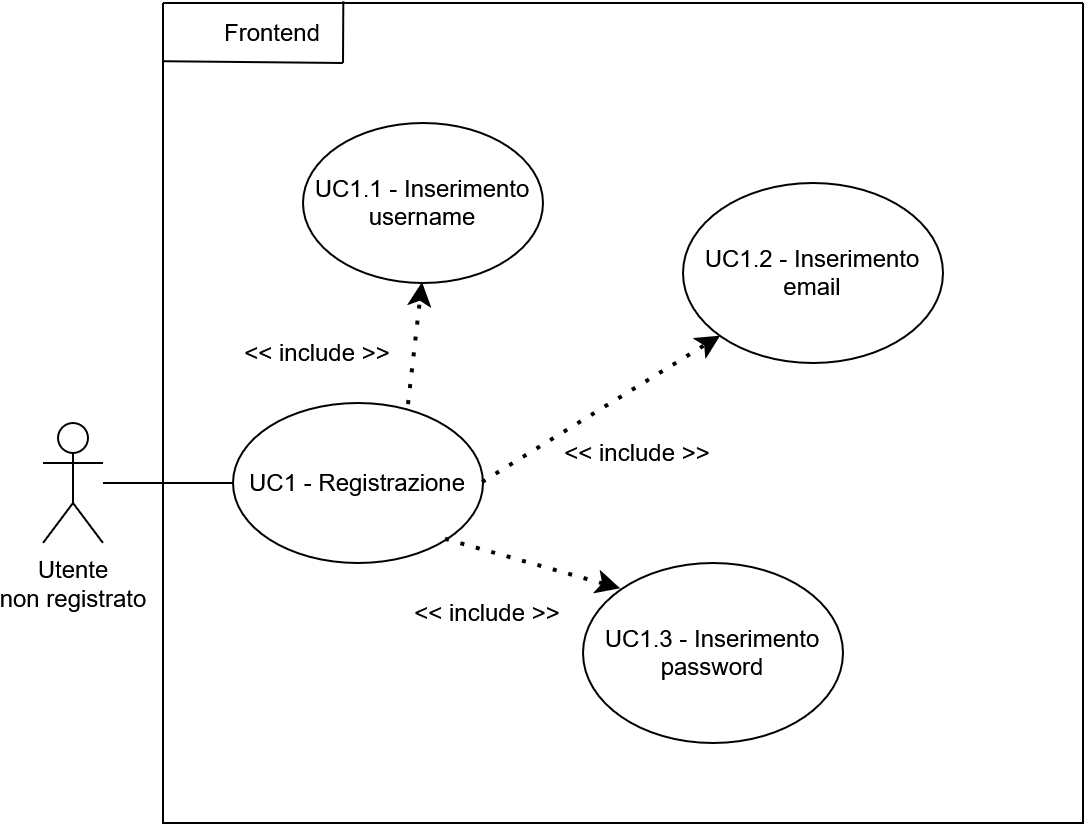

The diagram above was exported from draw.io. Its source (the exported page's mxGraphModel, read from the mxfile embedded in the PNG):
<mxGraphModel dx="1426" dy="759" grid="1" gridSize="10" guides="1" tooltips="1" connect="1" arrows="1" fold="1" page="1" pageScale="1" pageWidth="850" pageHeight="1100" math="0" shadow="0">
  <root>
    <mxCell id="0" />
    <mxCell id="1" parent="0" />
    <mxCell id="c1aUM9iK39SR2F7d0O8W-1" parent="1" style="shape=umlActor;verticalLabelPosition=bottom;verticalAlign=top;html=1;outlineConnect=0;" value="&lt;div&gt;Utente&lt;/div&gt;&lt;div&gt;non registrato&lt;/div&gt;" vertex="1">
      <mxGeometry height="60" width="30" x="190" y="430" as="geometry" />
    </mxCell>
    <mxCell id="c1aUM9iK39SR2F7d0O8W-2" parent="1" style="swimlane;startSize=0;" value="" vertex="1">
      <mxGeometry height="410" width="460" x="250" y="220" as="geometry">
        <mxRectangle height="40" width="50" x="270" y="110" as="alternateBounds" />
      </mxGeometry>
    </mxCell>
    <mxCell id="c1aUM9iK39SR2F7d0O8W-3" parent="c1aUM9iK39SR2F7d0O8W-2" style="ellipse;whiteSpace=wrap;html=1;" value="&lt;div&gt;UC1 - Registrazione&lt;/div&gt;" vertex="1">
      <mxGeometry height="80" width="125" x="35" y="200" as="geometry" />
    </mxCell>
    <mxCell id="c1aUM9iK39SR2F7d0O8W-4" parent="c1aUM9iK39SR2F7d0O8W-2" style="ellipse;whiteSpace=wrap;html=1;" value="UC1.1 - Inserimento username" vertex="1">
      <mxGeometry height="80" width="120" x="70" y="60" as="geometry" />
    </mxCell>
    <mxCell id="c1aUM9iK39SR2F7d0O8W-5" edge="1" parent="c1aUM9iK39SR2F7d0O8W-2" source="c1aUM9iK39SR2F7d0O8W-3" style="endArrow=classic;dashed=1;html=1;dashPattern=1 3;strokeWidth=2;rounded=0;entryX=0.5;entryY=1;entryDx=0;entryDy=0;exitX=0.704;exitY=0.013;exitDx=0;exitDy=0;strokeColor=default;curved=0;endFill=1;endSize=6;exitPerimeter=0;" target="c1aUM9iK39SR2F7d0O8W-4" value="">
      <mxGeometry height="50" relative="1" width="50" as="geometry">
        <mxPoint x="130" y="300" as="sourcePoint" />
        <mxPoint x="180" y="250" as="targetPoint" />
      </mxGeometry>
    </mxCell>
    <mxCell id="c1aUM9iK39SR2F7d0O8W-6" parent="c1aUM9iK39SR2F7d0O8W-2" style="text;html=1;whiteSpace=wrap;strokeColor=none;fillColor=none;align=center;verticalAlign=middle;rounded=0;" value="&amp;lt;&amp;lt; include &amp;gt;&amp;gt;" vertex="1">
      <mxGeometry height="30" width="95" x="30" y="160" as="geometry" />
    </mxCell>
    <mxCell id="c1aUM9iK39SR2F7d0O8W-7" parent="c1aUM9iK39SR2F7d0O8W-2" style="ellipse;whiteSpace=wrap;html=1;" value="UC1.2 - Inserimento email" vertex="1">
      <mxGeometry height="90" width="130" x="260" y="90" as="geometry" />
    </mxCell>
    <mxCell id="c1aUM9iK39SR2F7d0O8W-8" edge="1" parent="c1aUM9iK39SR2F7d0O8W-2" source="c1aUM9iK39SR2F7d0O8W-3" style="endArrow=classic;dashed=1;html=1;dashPattern=1 3;strokeWidth=2;rounded=0;entryX=0;entryY=1;entryDx=0;entryDy=0;exitX=1;exitY=0.5;exitDx=0;exitDy=0;strokeColor=default;curved=0;endFill=1;endSize=6;" target="c1aUM9iK39SR2F7d0O8W-7" value="">
      <mxGeometry height="50" relative="1" width="50" as="geometry">
        <mxPoint x="170" y="370" as="sourcePoint" />
        <mxPoint x="170" y="280" as="targetPoint" />
      </mxGeometry>
    </mxCell>
    <mxCell id="c1aUM9iK39SR2F7d0O8W-9" parent="c1aUM9iK39SR2F7d0O8W-2" style="text;html=1;whiteSpace=wrap;strokeColor=none;fillColor=none;align=center;verticalAlign=middle;rounded=0;" value="&amp;lt;&amp;lt; include &amp;gt;&amp;gt;" vertex="1">
      <mxGeometry height="30" width="95" x="190" y="210" as="geometry" />
    </mxCell>
    <mxCell id="c1aUM9iK39SR2F7d0O8W-11" parent="c1aUM9iK39SR2F7d0O8W-2" style="text;html=1;whiteSpace=wrap;strokeColor=none;fillColor=none;align=center;verticalAlign=middle;rounded=0;autosize=1;resizable=0;" value="&lt;div&gt;Frontend&lt;/div&gt;" vertex="1">
      <mxGeometry height="30" width="70" x="20" as="geometry" />
    </mxCell>
    <mxCell id="c1aUM9iK39SR2F7d0O8W-13" parent="c1aUM9iK39SR2F7d0O8W-2" style="ellipse;whiteSpace=wrap;html=1;" value="UC1.3 - Inserimento password" vertex="1">
      <mxGeometry height="90" width="130" x="210" y="280" as="geometry" />
    </mxCell>
    <mxCell id="c1aUM9iK39SR2F7d0O8W-14" edge="1" parent="c1aUM9iK39SR2F7d0O8W-2" source="c1aUM9iK39SR2F7d0O8W-3" style="endArrow=classic;dashed=1;html=1;dashPattern=1 3;strokeWidth=2;rounded=0;entryX=0;entryY=0;entryDx=0;entryDy=0;exitX=1;exitY=1;exitDx=0;exitDy=0;strokeColor=default;curved=0;endFill=1;endSize=6;" target="c1aUM9iK39SR2F7d0O8W-13" value="">
      <mxGeometry height="50" relative="1" width="50" as="geometry">
        <mxPoint x="190" y="410" as="sourcePoint" />
        <mxPoint x="200" y="450" as="targetPoint" />
      </mxGeometry>
    </mxCell>
    <mxCell id="c1aUM9iK39SR2F7d0O8W-15" parent="c1aUM9iK39SR2F7d0O8W-2" style="text;html=1;whiteSpace=wrap;strokeColor=none;fillColor=none;align=center;verticalAlign=middle;rounded=0;" value="&amp;lt;&amp;lt; include &amp;gt;&amp;gt;" vertex="1">
      <mxGeometry height="30" width="95" x="115" y="290" as="geometry" />
    </mxCell>
    <mxCell id="c1aUM9iK39SR2F7d0O8W-16" edge="1" parent="c1aUM9iK39SR2F7d0O8W-2" source="c1aUM9iK39SR2F7d0O8W-11" style="endArrow=none;html=1;rounded=0;entryX=0.196;entryY=-0.002;entryDx=0;entryDy=0;exitX=1;exitY=1;exitDx=0;exitDy=0;entryPerimeter=0;" target="c1aUM9iK39SR2F7d0O8W-2" value="">
      <mxGeometry height="50" relative="1" width="50" as="geometry">
        <mxPoint x="90" y="40" as="sourcePoint" />
        <mxPoint x="200" y="230" as="targetPoint" />
      </mxGeometry>
    </mxCell>
    <mxCell id="c1aUM9iK39SR2F7d0O8W-17" edge="1" parent="c1aUM9iK39SR2F7d0O8W-2" source="c1aUM9iK39SR2F7d0O8W-2" style="endArrow=none;html=1;rounded=0;entryX=1;entryY=1;entryDx=0;entryDy=0;exitX=0;exitY=0.071;exitDx=0;exitDy=0;exitPerimeter=0;" target="c1aUM9iK39SR2F7d0O8W-11" value="">
      <mxGeometry height="50" relative="1" width="50" as="geometry">
        <mxPoint x="150" y="280" as="sourcePoint" />
        <mxPoint x="200" y="230" as="targetPoint" />
      </mxGeometry>
    </mxCell>
    <mxCell id="c1aUM9iK39SR2F7d0O8W-10" edge="1" parent="1" source="c1aUM9iK39SR2F7d0O8W-1" style="endArrow=none;html=1;rounded=0;entryX=0;entryY=0.5;entryDx=0;entryDy=0;" target="c1aUM9iK39SR2F7d0O8W-3" value="">
      <mxGeometry height="50" relative="1" width="50" as="geometry">
        <mxPoint x="290" y="580" as="sourcePoint" />
        <mxPoint x="340" y="530" as="targetPoint" />
      </mxGeometry>
    </mxCell>
  </root>
</mxGraphModel>